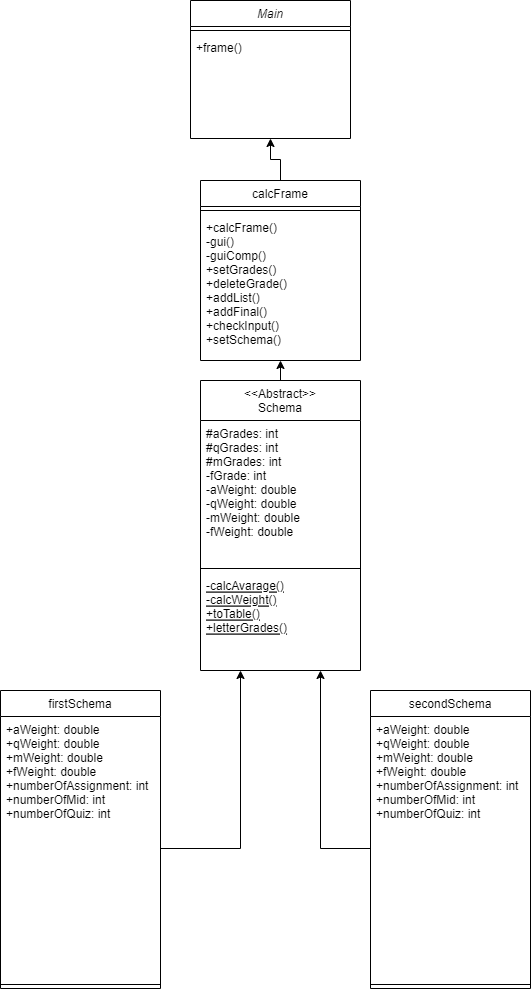

The diagram above was exported from draw.io. Its source (the exported page's mxGraphModel, read from the mxfile embedded in the PNG):
<mxGraphModel dx="1434" dy="788" grid="1" gridSize="10" guides="1" tooltips="1" connect="1" arrows="1" fold="1" page="1" pageScale="1" pageWidth="827" pageHeight="1169" math="0" shadow="0">
  <root>
    <mxCell id="WIyWlLk6GJQsqaUBKTNV-0" />
    <mxCell id="WIyWlLk6GJQsqaUBKTNV-1" parent="WIyWlLk6GJQsqaUBKTNV-0" />
    <mxCell id="zkfFHV4jXpPFQw0GAbJ--0" value="Main" style="swimlane;fontStyle=2;align=center;verticalAlign=top;childLayout=stackLayout;horizontal=1;startSize=26;horizontalStack=0;resizeParent=1;resizeLast=0;collapsible=1;marginBottom=0;rounded=0;shadow=0;strokeWidth=1;" parent="WIyWlLk6GJQsqaUBKTNV-1" vertex="1">
      <mxGeometry x="310" y="10" width="160" height="138" as="geometry">
        <mxRectangle x="230" y="140" width="160" height="26" as="alternateBounds" />
      </mxGeometry>
    </mxCell>
    <mxCell id="zkfFHV4jXpPFQw0GAbJ--4" value="" style="line;html=1;strokeWidth=1;align=left;verticalAlign=middle;spacingTop=-1;spacingLeft=3;spacingRight=3;rotatable=0;labelPosition=right;points=[];portConstraint=eastwest;" parent="zkfFHV4jXpPFQw0GAbJ--0" vertex="1">
      <mxGeometry y="26" width="160" height="8" as="geometry" />
    </mxCell>
    <mxCell id="zkfFHV4jXpPFQw0GAbJ--5" value="+frame()&#10;" style="text;align=left;verticalAlign=top;spacingLeft=4;spacingRight=4;overflow=hidden;rotatable=0;points=[[0,0.5],[1,0.5]];portConstraint=eastwest;" parent="zkfFHV4jXpPFQw0GAbJ--0" vertex="1">
      <mxGeometry y="34" width="160" as="geometry" />
    </mxCell>
    <mxCell id="-8e4FASqgv545eRadeYJ-16" style="edgeStyle=orthogonalEdgeStyle;rounded=0;orthogonalLoop=1;jettySize=auto;html=1;exitX=0.5;exitY=0;exitDx=0;exitDy=0;entryX=0.5;entryY=1;entryDx=0;entryDy=0;" edge="1" parent="WIyWlLk6GJQsqaUBKTNV-1" source="zkfFHV4jXpPFQw0GAbJ--6" target="zkfFHV4jXpPFQw0GAbJ--17">
      <mxGeometry relative="1" as="geometry" />
    </mxCell>
    <mxCell id="zkfFHV4jXpPFQw0GAbJ--6" value="&lt;&lt;Abstract&gt;&gt;&#10;Schema&#10;" style="swimlane;fontStyle=0;align=center;verticalAlign=top;childLayout=stackLayout;horizontal=1;startSize=40;horizontalStack=0;resizeParent=1;resizeLast=0;collapsible=1;marginBottom=0;rounded=0;shadow=0;strokeWidth=1;" parent="WIyWlLk6GJQsqaUBKTNV-1" vertex="1">
      <mxGeometry x="320" y="390" width="160" height="290" as="geometry">
        <mxRectangle x="130" y="380" width="160" height="26" as="alternateBounds" />
      </mxGeometry>
    </mxCell>
    <mxCell id="zkfFHV4jXpPFQw0GAbJ--7" value="#aGrades: int&#10;#qGrades: int&#10;#mGrades: int&#10;-fGrade: int&#10;-aWeight: double&#10;-qWeight: double&#10;-mWeight: double&#10;-fWeight: double&#10;" style="text;align=left;verticalAlign=top;spacingLeft=4;spacingRight=4;overflow=hidden;rotatable=0;points=[[0,0.5],[1,0.5]];portConstraint=eastwest;" parent="zkfFHV4jXpPFQw0GAbJ--6" vertex="1">
      <mxGeometry y="40" width="160" height="144" as="geometry" />
    </mxCell>
    <mxCell id="zkfFHV4jXpPFQw0GAbJ--9" value="" style="line;html=1;strokeWidth=1;align=left;verticalAlign=middle;spacingTop=-1;spacingLeft=3;spacingRight=3;rotatable=0;labelPosition=right;points=[];portConstraint=eastwest;" parent="zkfFHV4jXpPFQw0GAbJ--6" vertex="1">
      <mxGeometry y="184" width="160" height="8" as="geometry" />
    </mxCell>
    <mxCell id="zkfFHV4jXpPFQw0GAbJ--10" value="-calcAvarage()&#10;-calcWeight()&#10;+toTable()&#10;+letterGrades()&#10;" style="text;align=left;verticalAlign=top;spacingLeft=4;spacingRight=4;overflow=hidden;rotatable=0;points=[[0,0.5],[1,0.5]];portConstraint=eastwest;fontStyle=4" parent="zkfFHV4jXpPFQw0GAbJ--6" vertex="1">
      <mxGeometry y="192" width="160" height="92" as="geometry" />
    </mxCell>
    <mxCell id="zkfFHV4jXpPFQw0GAbJ--13" value="firstSchema" style="swimlane;fontStyle=0;align=center;verticalAlign=top;childLayout=stackLayout;horizontal=1;startSize=26;horizontalStack=0;resizeParent=1;resizeLast=0;collapsible=1;marginBottom=0;rounded=0;shadow=0;strokeWidth=1;" parent="WIyWlLk6GJQsqaUBKTNV-1" vertex="1">
      <mxGeometry x="120" y="700" width="160" height="298" as="geometry">
        <mxRectangle x="340" y="380" width="170" height="26" as="alternateBounds" />
      </mxGeometry>
    </mxCell>
    <mxCell id="zkfFHV4jXpPFQw0GAbJ--14" value="+aWeight: double&#10;+qWeight: double&#10;+mWeight: double&#10;+fWeight: double&#10;+numberOfAssignment: int&#10;+numberOfMid: int&#10;+numberOfQuiz: int&#10;" style="text;align=left;verticalAlign=top;spacingLeft=4;spacingRight=4;overflow=hidden;rotatable=0;points=[[0,0.5],[1,0.5]];portConstraint=eastwest;" parent="zkfFHV4jXpPFQw0GAbJ--13" vertex="1">
      <mxGeometry y="26" width="160" height="264" as="geometry" />
    </mxCell>
    <mxCell id="zkfFHV4jXpPFQw0GAbJ--15" value="" style="line;html=1;strokeWidth=1;align=left;verticalAlign=middle;spacingTop=-1;spacingLeft=3;spacingRight=3;rotatable=0;labelPosition=right;points=[];portConstraint=eastwest;" parent="zkfFHV4jXpPFQw0GAbJ--13" vertex="1">
      <mxGeometry y="290" width="160" height="8" as="geometry" />
    </mxCell>
    <mxCell id="-8e4FASqgv545eRadeYJ-17" style="edgeStyle=orthogonalEdgeStyle;rounded=0;orthogonalLoop=1;jettySize=auto;html=1;entryX=0.5;entryY=1;entryDx=0;entryDy=0;" edge="1" parent="WIyWlLk6GJQsqaUBKTNV-1" source="zkfFHV4jXpPFQw0GAbJ--17" target="zkfFHV4jXpPFQw0GAbJ--0">
      <mxGeometry relative="1" as="geometry" />
    </mxCell>
    <mxCell id="zkfFHV4jXpPFQw0GAbJ--17" value="calcFrame&#10;" style="swimlane;fontStyle=0;align=center;verticalAlign=top;childLayout=stackLayout;horizontal=1;startSize=26;horizontalStack=0;resizeParent=1;resizeLast=0;collapsible=1;marginBottom=0;rounded=0;shadow=0;strokeWidth=1;" parent="WIyWlLk6GJQsqaUBKTNV-1" vertex="1">
      <mxGeometry x="320" y="190" width="160" height="180" as="geometry">
        <mxRectangle x="550" y="140" width="160" height="26" as="alternateBounds" />
      </mxGeometry>
    </mxCell>
    <mxCell id="zkfFHV4jXpPFQw0GAbJ--23" value="" style="line;html=1;strokeWidth=1;align=left;verticalAlign=middle;spacingTop=-1;spacingLeft=3;spacingRight=3;rotatable=0;labelPosition=right;points=[];portConstraint=eastwest;" parent="zkfFHV4jXpPFQw0GAbJ--17" vertex="1">
      <mxGeometry y="26" width="160" height="8" as="geometry" />
    </mxCell>
    <mxCell id="zkfFHV4jXpPFQw0GAbJ--25" value="+calcFrame()&#10;-gui()&#10;-guiComp()&#10;+setGrades()&#10;+deleteGrade()&#10;+addList()&#10;+addFinal()&#10;+checkInput()&#10;+setSchema()&#10;" style="text;align=left;verticalAlign=top;spacingLeft=4;spacingRight=4;overflow=hidden;rotatable=0;points=[[0,0.5],[1,0.5]];portConstraint=eastwest;" parent="zkfFHV4jXpPFQw0GAbJ--17" vertex="1">
      <mxGeometry y="34" width="160" height="140" as="geometry" />
    </mxCell>
    <mxCell id="-8e4FASqgv545eRadeYJ-0" value="secondSchema" style="swimlane;fontStyle=0;align=center;verticalAlign=top;childLayout=stackLayout;horizontal=1;startSize=26;horizontalStack=0;resizeParent=1;resizeLast=0;collapsible=1;marginBottom=0;rounded=0;shadow=0;strokeWidth=1;" vertex="1" parent="WIyWlLk6GJQsqaUBKTNV-1">
      <mxGeometry x="490" y="700" width="160" height="298" as="geometry">
        <mxRectangle x="340" y="380" width="170" height="26" as="alternateBounds" />
      </mxGeometry>
    </mxCell>
    <mxCell id="-8e4FASqgv545eRadeYJ-1" value="+aWeight: double&#10;+qWeight: double&#10;+mWeight: double&#10;+fWeight: double&#10;+numberOfAssignment: int&#10;+numberOfMid: int&#10;+numberOfQuiz: int&#10;" style="text;align=left;verticalAlign=top;spacingLeft=4;spacingRight=4;overflow=hidden;rotatable=0;points=[[0,0.5],[1,0.5]];portConstraint=eastwest;" vertex="1" parent="-8e4FASqgv545eRadeYJ-0">
      <mxGeometry y="26" width="160" height="264" as="geometry" />
    </mxCell>
    <mxCell id="-8e4FASqgv545eRadeYJ-2" value="" style="line;html=1;strokeWidth=1;align=left;verticalAlign=middle;spacingTop=-1;spacingLeft=3;spacingRight=3;rotatable=0;labelPosition=right;points=[];portConstraint=eastwest;" vertex="1" parent="-8e4FASqgv545eRadeYJ-0">
      <mxGeometry y="290" width="160" height="8" as="geometry" />
    </mxCell>
    <mxCell id="-8e4FASqgv545eRadeYJ-14" style="edgeStyle=orthogonalEdgeStyle;rounded=0;orthogonalLoop=1;jettySize=auto;html=1;entryX=0.25;entryY=1;entryDx=0;entryDy=0;" edge="1" parent="WIyWlLk6GJQsqaUBKTNV-1" source="zkfFHV4jXpPFQw0GAbJ--14" target="zkfFHV4jXpPFQw0GAbJ--6">
      <mxGeometry relative="1" as="geometry" />
    </mxCell>
    <mxCell id="-8e4FASqgv545eRadeYJ-15" style="edgeStyle=orthogonalEdgeStyle;rounded=0;orthogonalLoop=1;jettySize=auto;html=1;entryX=0.75;entryY=1;entryDx=0;entryDy=0;" edge="1" parent="WIyWlLk6GJQsqaUBKTNV-1" source="-8e4FASqgv545eRadeYJ-1" target="zkfFHV4jXpPFQw0GAbJ--6">
      <mxGeometry relative="1" as="geometry" />
    </mxCell>
  </root>
</mxGraphModel>